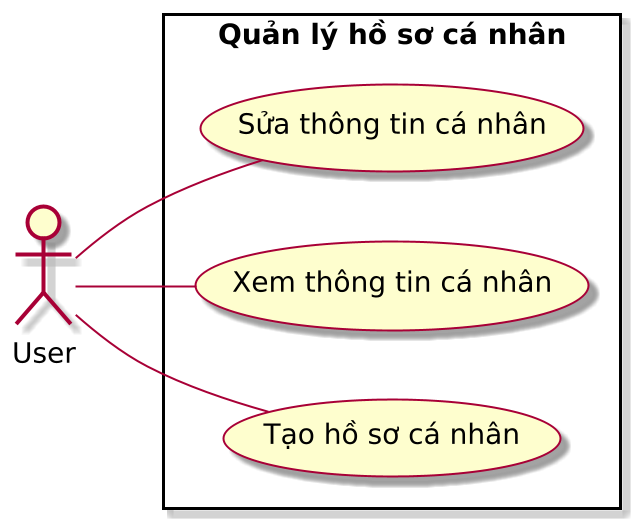

The diagram above was rendered by PlantUML. Its source (embedded in the PNG):
@startuml
left to right direction
skin rose
scale 2

actor "User" as u

rectangle "Quản lý hồ sơ cá nhân" {
    usecase "Tạo hồ sơ cá nhân" as UC1
    usecase "Xem thông tin cá nhân" as UC2
    usecase "Sửa thông tin cá nhân" as UC3
}

u -- UC1
u -- UC2
u -- UC3
@enduml